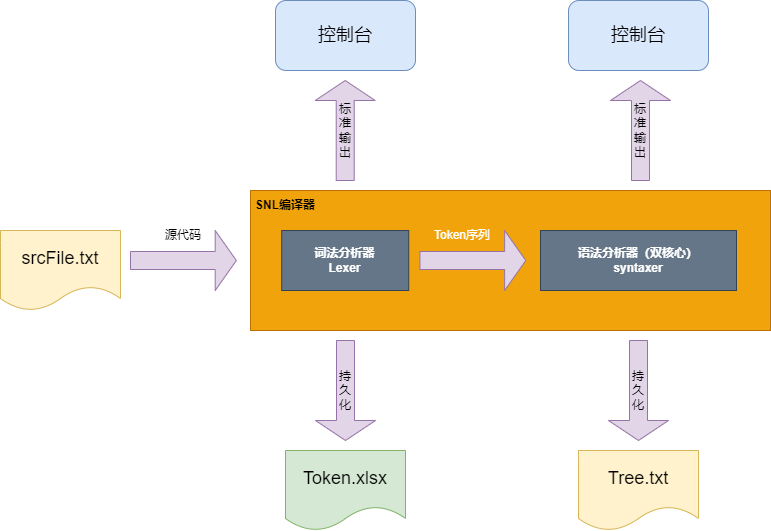

The diagram above was exported from draw.io. Its source (the exported page's mxGraphModel, read from the mxfile embedded in the PNG):
<mxGraphModel dx="1877" dy="629" grid="1" gridSize="10" guides="1" tooltips="1" connect="1" arrows="1" fold="1" page="1" pageScale="1" pageWidth="827" pageHeight="1169" math="0" shadow="0">
  <root>
    <mxCell id="0" />
    <mxCell id="1" parent="0" />
    <mxCell id="k8hZe4b8GnDDgag8wI3v-13" value="" style="rounded=0;whiteSpace=wrap;html=1;fillColor=#f0a30a;fontColor=#000000;strokeColor=#BD7000;" parent="1" vertex="1">
      <mxGeometry x="130" y="360" width="520" height="140" as="geometry" />
    </mxCell>
    <mxCell id="k8hZe4b8GnDDgag8wI3v-14" value="&lt;b&gt;词法分析器&lt;/b&gt;&lt;div&gt;&lt;b&gt;Lexer&lt;/b&gt;&lt;/div&gt;" style="rounded=0;whiteSpace=wrap;html=1;fillColor=#647687;strokeColor=#314354;fontColor=#ffffff;" parent="1" vertex="1">
      <mxGeometry x="161.1764705882353" y="400" width="127.05882352941178" height="60" as="geometry" />
    </mxCell>
    <mxCell id="k8hZe4b8GnDDgag8wI3v-15" value="" style="shape=singleArrow;whiteSpace=wrap;html=1;fillColor=#e1d5e7;strokeColor=#9673a6;" parent="1" vertex="1">
      <mxGeometry x="299.4117647058824" y="400" width="105.88235294117649" height="60" as="geometry" />
    </mxCell>
    <mxCell id="k8hZe4b8GnDDgag8wI3v-3" value="&lt;div&gt;&lt;div&gt;&lt;div&gt;&lt;b&gt;语法分析器（双核心）&lt;/b&gt;&lt;/div&gt;&lt;/div&gt;&lt;/div&gt;&lt;div&gt;&lt;b&gt;syntaxer&lt;/b&gt;&lt;/div&gt;" style="rounded=0;whiteSpace=wrap;html=1;fillColor=#647687;fontColor=#ffffff;strokeColor=#314354;" parent="1" vertex="1">
      <mxGeometry x="420" y="400" width="196" height="60" as="geometry" />
    </mxCell>
    <mxCell id="k8hZe4b8GnDDgag8wI3v-10" value="&lt;font color=&quot;#ffffff&quot;&gt;Token序列&lt;/font&gt;" style="text;html=1;align=center;verticalAlign=middle;whiteSpace=wrap;rounded=0;" parent="1" vertex="1">
      <mxGeometry x="310" y="390" width="63.52941176470589" height="30" as="geometry" />
    </mxCell>
    <mxCell id="k8hZe4b8GnDDgag8wI3v-22" value="&lt;font style=&quot;font-size: 18px;&quot;&gt;srcFile.txt&lt;/font&gt;" style="shape=document;whiteSpace=wrap;html=1;boundedLbl=1;fillColor=#fff2cc;strokeColor=#d6b656;" parent="1" vertex="1">
      <mxGeometry x="-120" y="400" width="120" height="80" as="geometry" />
    </mxCell>
    <mxCell id="k8hZe4b8GnDDgag8wI3v-23" value="" style="shape=singleArrow;whiteSpace=wrap;html=1;fillColor=#e1d5e7;strokeColor=#9673a6;" parent="1" vertex="1">
      <mxGeometry x="10.001764705882357" y="400" width="105.88235294117649" height="60" as="geometry" />
    </mxCell>
    <mxCell id="k8hZe4b8GnDDgag8wI3v-24" value="源代码" style="text;html=1;align=center;verticalAlign=middle;whiteSpace=wrap;rounded=0;" parent="1" vertex="1">
      <mxGeometry x="32.94" y="390" width="60" height="30" as="geometry" />
    </mxCell>
    <mxCell id="k8hZe4b8GnDDgag8wI3v-25" value="标&lt;div&gt;准&lt;/div&gt;&lt;div&gt;输&lt;/div&gt;&lt;div&gt;出&lt;/div&gt;" style="shape=singleArrow;direction=north;whiteSpace=wrap;html=1;fillColor=#e1d5e7;strokeColor=#9673a6;" parent="1" vertex="1">
      <mxGeometry x="194.70999999999998" y="250" width="60" height="100" as="geometry" />
    </mxCell>
    <mxCell id="k8hZe4b8GnDDgag8wI3v-29" value="&lt;font style=&quot;font-size: 18px;&quot;&gt;控制台&lt;/font&gt;" style="rounded=1;whiteSpace=wrap;html=1;fillColor=#dae8fc;strokeColor=#6c8ebf;" parent="1" vertex="1">
      <mxGeometry x="155" y="170" width="140" height="70" as="geometry" />
    </mxCell>
    <mxCell id="k8hZe4b8GnDDgag8wI3v-33" value="持&lt;div&gt;久&lt;/div&gt;&lt;div&gt;化&lt;/div&gt;" style="shape=singleArrow;direction=south;whiteSpace=wrap;html=1;fillColor=#e1d5e7;strokeColor=#9673a6;" parent="1" vertex="1">
      <mxGeometry x="195" y="510" width="60" height="100" as="geometry" />
    </mxCell>
    <mxCell id="k8hZe4b8GnDDgag8wI3v-35" value="&lt;font style=&quot;font-size: 18px;&quot;&gt;Token.xlsx&lt;/font&gt;" style="shape=document;whiteSpace=wrap;html=1;boundedLbl=1;fillColor=#d5e8d4;strokeColor=#82b366;" parent="1" vertex="1">
      <mxGeometry x="165" y="620" width="120" height="80" as="geometry" />
    </mxCell>
    <mxCell id="k8hZe4b8GnDDgag8wI3v-36" value="标&lt;div&gt;准&lt;/div&gt;&lt;div&gt;输&lt;/div&gt;&lt;div&gt;出&lt;/div&gt;" style="shape=singleArrow;direction=north;whiteSpace=wrap;html=1;fillColor=#e1d5e7;strokeColor=#9673a6;" parent="1" vertex="1">
      <mxGeometry x="490" y="250" width="60" height="100" as="geometry" />
    </mxCell>
    <mxCell id="k8hZe4b8GnDDgag8wI3v-37" value="持&lt;div&gt;久&lt;/div&gt;&lt;div&gt;化&lt;/div&gt;" style="shape=singleArrow;direction=south;whiteSpace=wrap;html=1;fillColor=#e1d5e7;strokeColor=#9673a6;" parent="1" vertex="1">
      <mxGeometry x="488" y="510" width="60" height="100" as="geometry" />
    </mxCell>
    <mxCell id="k8hZe4b8GnDDgag8wI3v-38" value="&lt;span style=&quot;font-size: 18px;&quot;&gt;Tree.txt&lt;/span&gt;" style="shape=document;whiteSpace=wrap;html=1;boundedLbl=1;fillColor=#fff2cc;strokeColor=#d6b656;" parent="1" vertex="1">
      <mxGeometry x="458" y="620" width="120" height="80" as="geometry" />
    </mxCell>
    <mxCell id="k8hZe4b8GnDDgag8wI3v-39" value="&lt;font style=&quot;font-size: 18px;&quot;&gt;控制台&lt;/font&gt;" style="rounded=1;whiteSpace=wrap;html=1;fillColor=#dae8fc;strokeColor=#6c8ebf;" parent="1" vertex="1">
      <mxGeometry x="448" y="170" width="140" height="70" as="geometry" />
    </mxCell>
    <mxCell id="Q4pHzVy-EtjnbBCZvV1n-1" value="&lt;b&gt;SNL编译器&lt;/b&gt;" style="text;html=1;align=center;verticalAlign=middle;whiteSpace=wrap;rounded=0;" vertex="1" parent="1">
      <mxGeometry x="130" y="360" width="70" height="30" as="geometry" />
    </mxCell>
  </root>
</mxGraphModel>